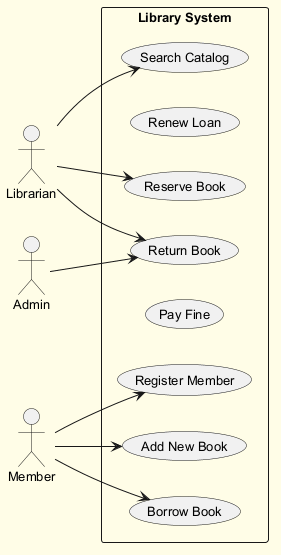

The diagram above was rendered by PlantUML. Its source (embedded in the PNG):
@startuml
skinparam backgroundColor #FFFDE7
skinparam classBackgroundColor #FFF9C4
skinparam classBorderColor #F57F17
skinparam defaultFontSize 13
left to right direction
actor "Librarian" as L
actor "Admin" as A
actor "Member" as M
rectangle "Library System" {
  usecase "Search Catalog" as UC_SearchCatalog
  usecase "Renew Loan" as UC_RenewLoan
  usecase "Return Book" as UC_ReturnBook
  usecase "Add New Book" as UC_AddNewBook
  usecase "Pay Fine" as UC_PayFine
  usecase "Reserve Book" as UC_ReserveBook
  usecase "Register Member" as UC_RegisterMember
  usecase "Borrow Book" as UC_BorrowBook
}
L --> UC_SearchCatalog
L --> UC_ReserveBook
L --> UC_ReturnBook
A --> UC_ReturnBook
M --> UC_AddNewBook
M --> UC_BorrowBook
M --> UC_RegisterMember
@enduml